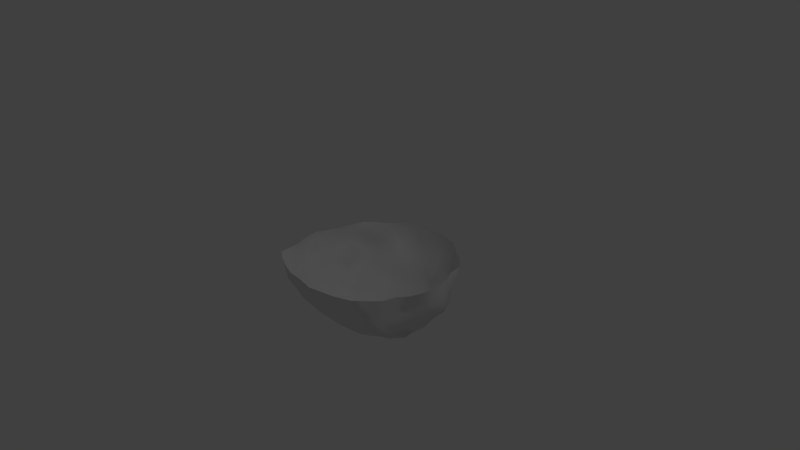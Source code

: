 # Source: nugget.blend  (saved by Blender 2.67.0; exported with 4.5.12 LTS)
import bpy
from mathutils import Matrix  # noqa: F401  (used for matrix-valued properties, if any)

bpy.ops.wm.read_factory_settings(use_empty=True)
scene = bpy.context.scene
scene.name = 'Scene'

# ---- collections
col_collection_1 = bpy.data.collections.new('Collection 1'); scene.collection.children.link(col_collection_1)

# ---- world
world_world = bpy.data.worlds.new('World'); scene.world = world_world
world_world.color = (0.05088, 0.05088, 0.05088)
world_world.use_sun_shadow = False
world_world.sun_shadow_jitter_overblur = 0.0
world_world.cycles.sampling_method = 'MANUAL'
world_world.cycles.sample_map_resolution = 256

# ---- cameras
cam_camera = bpy.data.cameras.new('Camera')
cam_camera.clip_end = 100.0
cam_camera.lens = 35.0
cam_camera.sensor_width = 32.0
cam_camera.sensor_height = 18.0
cam_camera.ortho_scale = 7.314
cam_camera.dof.focus_distance = 0.0
cam_camera.dof.aperture_fstop = 128.0

# ---- lights
light_lamp = bpy.data.lights.new('Lamp', 'POINT')
light_lamp.transmission_factor = 0.0
light_lamp.cutoff_distance = 30.0
light_lamp.energy = 100.0
light_lamp.shadow_buffer_clip_start = 1.001
light_lamp.shadow_soft_size = 0.1
light_lamp.shadow_maximum_resolution = 0.006
light_lamp.use_absolute_resolution = True
light_lamp.cycles.use_multiple_importance_sampling = False

# ---- meshes
me_icosphere = bpy.data.meshes.new('Icosphere')
me_icosphere.from_pydata([(0.3415, 0.7272, -0.4858), (-0.6989, 0.4441, -0.4858), (-0.733, -0.7094, -0.4858), (0.4806, -0.835, -0.4858), (1.029, -0.09191, -0.4858), (-0.01921, -0.04532, -1.0), (1.082, -0.3983, 1.544e-07), (1.041, -0.3132, -0.1457), (1.014, -0.2535, -0.2793), (1.046, -0.1724, -0.3928), (1.091, -0.02465, -0.3928), (1.151, 0.03262, -0.2793), (1.115, 0.1177, -0.1457), (1.1, 0.2176, 1.544e-07), (0.6879, 0.8032, 1.544e-07), (0.582, 0.8145, -0.1457), (0.4977, 0.7772, -0.2793), (0.3985, 0.7791, -0.3928), (0.2969, 0.8222, -0.3928), (0.3058, 0.9142, -0.2793), (0.2054, 0.9891, -0.1457), (0.1022, 1.018, 1.544e-07), (-0.5513, 0.7258, 1.544e-07), (-0.5419, 0.6737, -0.1457), (-0.6463, 0.6139, -0.2793), (-0.6618, 0.5236, -0.3928), (-0.7093, 0.4592, -0.3928), (-0.8305, 0.3834, -0.2793), (-0.9168, 0.296, -0.1457), (-0.8845, 0.2129, 1.544e-07), (-0.9168, -0.5136, 1.544e-07), (-0.894, -0.5778, -0.1457), (-0.7706, -0.6495, -0.2793), (-0.723, -0.6893, -0.3928), (-0.6682, -0.7635, -0.3928), (-0.6224, -0.8458, -0.2793), (-0.6244, -0.9369, -0.1457), (-0.5715, -0.9868, 1.544e-07), (0.08756, -1.118, 1.544e-07), (0.2132, -1.031, -0.1457), (0.3303, -0.9681, -0.2793), (0.3711, -0.9205, -0.3928), (0.5477, -0.8494, -0.3928), (0.6364, -0.8976, -0.2793), (0.773, -0.8892, -0.1457), (0.7666, -0.8652, 1.544e-07), (0.9948, 0.01575, -0.5159), (1.006, 0.1255, -0.5413), (0.9796, 0.295, -0.5586), (0.821, 0.3895, -0.5647), (0.6557, 0.5016, -0.5586), (0.5514, 0.6057, -0.5413), (0.3855, 0.6778, -0.5159), (0.2192, 0.7347, -0.5159), (0.1175, 0.7767, -0.5413), (-0.009635, 0.7271, -0.5586), (-0.1395, 0.6979, -0.5647), (-0.2437, 0.6621, -0.5586), (-0.4139, 0.5673, -0.5413), (-0.626, 0.489, -0.5159), (-0.7002, 0.3467, -0.5159), (-0.7766, 0.1821, -0.5413), (-0.772, 0.02566, -0.5586), (-0.7707, -0.1301, -0.5647), (-0.7984, -0.27, -0.5586), (-0.7961, -0.4564, -0.5413), (-0.7191, -0.5979, -0.5159), (-0.6041, -0.7609, -0.5159), (-0.4045, -0.7421, -0.5413), (-0.3425, -0.7965, -0.5586), (-0.2446, -0.8051, -0.5647), (0.03351, -0.8109, -0.5586), (0.168, -0.8272, -0.5413), (0.2757, -0.8471, -0.5159), (0.5725, -0.7718, -0.5159), (0.6868, -0.7177, -0.5413), (0.8418, -0.6407, -0.5586), (0.8369, -0.5649, -0.5647), (0.8526, -0.4323, -0.5586), (0.9085, -0.2955, -0.5413), (0.9547, -0.1975, -0.5159), (0.9593, -0.09098, -0.5894), (0.8727, -0.06692, -0.6923), (0.8012, -0.06607, -0.7876), (0.6188, -0.07966, -0.8684), (0.4968, -0.05225, -0.9294), (0.3922, -0.04571, -0.97), (0.1832, -0.04273, -0.9929), (-0.01634, 0.0577, -0.9929), (0.05786, 0.1052, -0.97), (0.1945, 0.1837, -0.9294), (0.2596, 0.3254, -0.8684), (0.2964, 0.4607, -0.7876), (0.3203, 0.575, -0.6923), (0.3669, 0.6641, -0.5894), (-0.1331, 0.01331, -0.9929), (-0.1719, 0.08391, -0.97), (-0.2175, 0.179, -0.9294), (-0.3183, 0.2251, -0.8684), (-0.4109, 0.2774, -0.7876), (-0.4969, 0.3327, -0.6923), (-0.6335, 0.3911, -0.5894), (-0.07701, -0.1359, -0.9929), (-0.1693, -0.1915, -0.97), (-0.2594, -0.3258, -0.9294), (-0.4224, -0.4142, -0.8684), (-0.5643, -0.5051, -0.7876), (-0.5557, -0.5985, -0.6923), (-0.609, -0.6366, -0.5894), (0.1042, -0.1237, -0.9929), (0.1891, -0.229, -0.97), (0.1985, -0.3245, -0.9294), (0.3549, -0.4287, -0.8684), (0.3466, -0.5747, -0.7876), (0.3844, -0.6819, -0.6923), (0.4297, -0.7805, -0.5894), (1.097, -0.1096, -0.2823), (1.145, -0.05056, -0.1492), (1.097, -0.1899, -0.1492), (1.142, 0.07175, 1.544e-07), (1.154, -0.1072, 1.544e-07), (1.136, -0.2455, 1.544e-07), (0.4353, 0.8351, -0.2823), (0.4312, 0.9376, -0.1492), (0.5076, 0.8738, -0.1492), (0.2693, 1.005, 1.544e-07), (0.5011, 0.9521, 1.544e-07), (0.6111, 0.8788, 1.544e-07), (-0.7753, 0.5205, -0.2823), (-0.7741, 0.4376, -0.1492), (-0.6717, 0.5504, -0.1492), (-0.844, 0.373, 1.544e-07), (-0.7867, 0.5348, 1.544e-07), (-0.6641, 0.639, 1.544e-07), (-0.7598, -0.7843, -0.2823), (-0.7815, -0.829, -0.1492), (-0.8585, -0.7336, -0.1492), (-0.7585, -0.8953, 1.544e-07), (-0.8929, -0.8028, 1.544e-07), (-0.9012, -0.641, 1.544e-07), (0.5075, -0.9252, -0.2823), (0.5471, -0.9676, -0.1492), (0.3883, -0.9976, -0.1492), (0.6747, -0.9578, 1.544e-07), (0.4359, -1.046, 1.544e-07), (0.2331, -1.086, 1.544e-07), (0.5161, 0.7145, -0.4172), (0.6167, 0.7187, -0.2954), (0.7088, 0.6329, -0.4361), (0.7422, 0.739, -0.153), (0.8295, 0.6197, -0.3066), (0.8517, 0.5198, -0.4465), (0.8864, 0.6772, 1.544e-07), (0.8711, 0.6327, -0.157), (0.9107, 0.4918, -0.3106), (0.9844, 0.3862, -0.4465), (1.003, 0.5287, 1.544e-07), (1.032, 0.4857, -0.157), (0.9969, 0.353, -0.3066), (1.033, 0.2273, -0.4361), (1.027, 0.3643, 1.544e-07), (1.046, 0.2877, -0.153), (1.067, 0.1982, -0.2954), (1.076, 0.0831, -0.4172), (-0.5801, 0.6018, -0.4172), (-0.528, 0.687, -0.2954), (-0.3446, 0.6955, -0.4361), (-0.5038, 0.7836, -0.153), (-0.3637, 0.8018, -0.3066), (-0.2267, 0.7917, -0.4465), (-0.4093, 0.8622, 1.544e-07), (-0.3512, 0.9515, -0.157), (-0.2769, 0.9218, -0.3106), (-0.06482, 0.8229, -0.4465), (-0.2543, 0.9878, 1.544e-07), (-0.1785, 0.9771, -0.157), (-0.03218, 0.9271, -0.3066), (0.06308, 0.8353, -0.4361), (-0.07084, 1.017, 1.544e-07), (0.04367, 1.0, -0.153), (0.09954, 0.9101, -0.2954), (0.1195, 0.8492, -0.4172), (-0.7674, -0.5565, -0.4172), (-0.8603, -0.4994, -0.2954), (-0.8587, -0.3988, -0.4361), (-0.9836, -0.4392, -0.153), (-0.9436, -0.3265, -0.3066), (-0.8343, -0.1983, -0.4465), (-0.9835, -0.3524, 1.544e-07), (-1.04, -0.2619, -0.157), (-0.8917, -0.1194, -0.3106), (-0.8541, -0.03067, -0.4465), (-1.018, -0.1378, 1.544e-07), (-0.9963, -0.03899, -0.157), (-0.8683, 0.04806, -0.3066), (-0.8263, 0.111, -0.4361), (-0.9487, 0.04332, 1.544e-07), (-0.9657, 0.1453, -0.153), (-0.8557, 0.1718, -0.2954), (-0.713, 0.2764, -0.4172), (0.2593, -0.9129, -0.4172), (0.168, -0.964, -0.2954), (0.04666, -0.8868, -0.4361), (0.06908, -1.047, -0.153), (-0.05862, -0.9693, -0.3066), (-0.1095, -0.8631, -0.4465), (-0.02187, -1.097, 1.544e-07), (-0.08797, -1.035, -0.157), (-0.263, -0.9711, -0.3106), (-0.2779, -0.8959, -0.4465), (-0.1673, -1.073, 1.544e-07), (-0.2853, -1.028, -0.157), (-0.3296, -0.9645, -0.3066), (-0.3845, -0.8838, -0.4361), (-0.3578, -1.062, 1.544e-07), (-0.478, -1.013, -0.153), (-0.4574, -0.9305, -0.2954), (-0.4781, -0.8221, -0.4172), (0.99, -0.2688, -0.4172), (0.9657, -0.3681, -0.2954), (0.9588, -0.4095, -0.4361), (0.9845, -0.4579, -0.153), (0.9386, -0.519, -0.3066), (0.9051, -0.5438, -0.4465), (0.9829, -0.5274, 1.544e-07), (0.9485, -0.6167, -0.157), (0.898, -0.6377, -0.3106), (0.8694, -0.6798, -0.4465), (0.9382, -0.6986, 1.544e-07), (0.881, -0.7454, -0.157), (0.843, -0.7805, -0.3066), (0.8332, -0.7635, -0.4361), (0.8455, -0.7976, 1.544e-07), (0.8172, -0.8027, -0.153), (0.7656, -0.8368, -0.2954), (0.6383, -0.8178, -0.4172), (0.193, 0.0134, -0.9795), (0.2887, 0.08812, -0.9484), (0.375, 0.02132, -0.9484), (0.3385, 0.2407, -0.8966), (0.4441, 0.1302, -0.9066), (0.5916, 0.0431, -0.8966), (0.3199, 0.3574, -0.822), (0.4872, 0.2164, -0.8412), (0.6072, 0.1361, -0.8412), (0.7074, 0.02403, -0.822), (0.3565, 0.4635, -0.7289), (0.4731, 0.3508, -0.7537), (0.6398, 0.2211, -0.7629), (0.7545, 0.1427, -0.7537), (0.871, 0.05356, -0.7289), (0.4622, 0.5939, -0.6241), (0.547, 0.5137, -0.6512), (0.6119, 0.3662, -0.6659), (0.7565, 0.2372, -0.6659), (0.9058, 0.1559, -0.6512), (0.9052, 0.04521, -0.6241), (-0.07951, 0.1223, -0.9795), (-0.174, 0.2166, -0.9484), (-0.06729, 0.1882, -0.9484), (-0.2447, 0.2622, -0.8966), (-0.1107, 0.29, -0.9066), (0.02879, 0.3218, -0.8966), (-0.2917, 0.3321, -0.822), (-0.2017, 0.3838, -0.8412), (-0.06004, 0.4079, -0.8412), (0.07296, 0.4426, -0.822), (-0.3691, 0.4235, -0.7289), (-0.3109, 0.4756, -0.7537), (-0.1723, 0.5426, -0.7629), (-0.05448, 0.5797, -0.7537), (0.1305, 0.58, -0.7289), (-0.4254, 0.4592, -0.6241), (-0.3789, 0.5399, -0.6512), (-0.2742, 0.6075, -0.6659), (-0.11, 0.6482, -0.6659), (0.01399, 0.674, -0.6512), (0.2426, 0.6713, -0.6241), (-0.1913, -0.05413, -0.9795), (-0.2584, -0.1499, -0.9484), (-0.2298, -0.005244, -0.9484), (-0.3828, -0.2597, -0.8966), (-0.3836, -0.08271, -0.9066), (-0.3083, 0.05198, -0.8966), (-0.5362, -0.3585, -0.822), (-0.4883, -0.2258, -0.8412), (-0.4896, -0.01587, -0.8412), (-0.5177, 0.1256, -0.822), (-0.6042, -0.4412, -0.7289), (-0.5695, -0.3025, -0.7537), (-0.5968, -0.1646, -0.7629), (-0.6199, 0.03899, -0.7537), (-0.5189, 0.2131, -0.7289), (-0.6351, -0.5005, -0.6241), (-0.6806, -0.3316, -0.6512), (-0.6864, -0.1966, -0.6659), (-0.668, -0.07502, -0.6659), (-0.7298, 0.1109, -0.6512), (-0.6412, 0.2857, -0.6241), (0.001777, -0.2242, -0.9795), (0.02484, -0.283, -0.9484), (-0.2126, -0.318, -0.9484), (0.09613, -0.4233, -0.8966), (-0.06363, -0.385, -0.9066), (-0.2853, -0.4163, -0.8966), (0.1435, -0.5132, -0.822), (0.02732, -0.4888, -0.8412), (-0.1564, -0.4738, -0.8412), (-0.3762, -0.5157, -0.822), (0.2486, -0.6513, -0.7289), (0.03119, -0.6099, -0.7537), (-0.1319, -0.6235, -0.7629), (-0.2872, -0.6166, -0.7537), (-0.4994, -0.629, -0.7289), (0.241, -0.7691, -0.6241), (0.1375, -0.7511, -0.6512), (-0.04501, -0.7283, -0.6659), (-0.2601, -0.7253, -0.6659), (-0.341, -0.6764, -0.6512), (-0.4893, -0.6566, -0.6241), (0.3235, -0.1223, -0.9795), (0.4526, -0.1164, -0.9484), (0.2822, -0.235, -0.9484), (0.5521, -0.1232, -0.8966), (0.4828, -0.2267, -0.9066), (0.4268, -0.3408, -0.8966), (0.7531, -0.1507, -0.822), (0.6712, -0.2622, -0.8412), (0.5521, -0.3539, -0.8412), (0.4336, -0.4784, -0.822), (0.8501, -0.1387, -0.7289), (0.8521, -0.2579, -0.7537), (0.7204, -0.4073, -0.7629), (0.5853, -0.4787, -0.7537), (0.4976, -0.5654, -0.7289), (0.9192, -0.1981, -0.6241), (0.8286, -0.2749, -0.6512), (0.7997, -0.402, -0.6659), (0.8076, -0.4966, -0.6659), (0.6426, -0.5715, -0.6512), (0.5622, -0.6852, -0.6241)], [], [(0, 52, 94), (1, 59, 101), (2, 66, 108), (3, 73, 115), (4, 80, 81), (10, 9, 4), (11, 116, 10), (12, 117, 11), (13, 119, 12), (10, 116, 9), (116, 8, 9), (11, 117, 116), (117, 118, 116), (116, 118, 8), (118, 7, 8), (12, 119, 117), (119, 120, 117), (117, 120, 118), (120, 121, 118), (118, 121, 7), (121, 6, 7), (18, 17, 0), (19, 122, 18), (20, 123, 19), (21, 125, 20), (18, 122, 17), (122, 16, 17), (19, 123, 122), (123, 124, 122), (122, 124, 16), (124, 15, 16), (20, 125, 123), (125, 126, 123), (123, 126, 124), (126, 127, 124), (124, 127, 15), (127, 14, 15), (26, 25, 1), (27, 128, 26), (28, 129, 27), (29, 131, 28), (26, 128, 25), (128, 24, 25), (27, 129, 128), (129, 130, 128), (128, 130, 24), (130, 23, 24), (28, 131, 129), (131, 132, 129), (129, 132, 130), (132, 133, 130), (130, 133, 23), (133, 22, 23), (34, 33, 2), (35, 134, 34), (36, 135, 35), (37, 137, 36), (34, 134, 33), (134, 32, 33), (35, 135, 134), (135, 136, 134), (134, 136, 32), (136, 31, 32), (36, 137, 135), (137, 138, 135), (135, 138, 136), (138, 139, 136), (136, 139, 31), (139, 30, 31), (42, 41, 3), (43, 140, 42), (44, 141, 43), (45, 143, 44), (42, 140, 41), (140, 40, 41), (43, 141, 140), (141, 142, 140), (140, 142, 40), (142, 39, 40), (44, 143, 141), (143, 144, 141), (141, 144, 142), (144, 145, 142), (142, 145, 39), (145, 38, 39), (17, 52, 0), (16, 146, 17), (15, 147, 16), (14, 149, 15), (17, 146, 52), (146, 51, 52), (16, 147, 146), (147, 148, 146), (146, 148, 51), (148, 50, 51), (15, 149, 147), (149, 150, 147), (147, 150, 148), (150, 151, 148), (148, 151, 50), (151, 49, 50), (14, 152, 149), (152, 153, 149), (149, 153, 150), (153, 154, 150), (150, 154, 151), (154, 155, 151), (151, 155, 49), (155, 48, 49), (152, 156, 153), (156, 157, 153), (153, 157, 154), (157, 158, 154), (154, 158, 155), (158, 159, 155), (155, 159, 48), (159, 47, 48), (156, 160, 157), (160, 161, 157), (157, 161, 158), (161, 162, 158), (158, 162, 159), (162, 163, 159), (159, 163, 47), (163, 46, 47), (160, 13, 161), (13, 12, 161), (161, 12, 162), (12, 11, 162), (162, 11, 163), (11, 10, 163), (163, 10, 46), (10, 4, 46), (25, 59, 1), (24, 164, 25), (23, 165, 24), (22, 167, 23), (25, 164, 59), (164, 58, 59), (24, 165, 164), (165, 166, 164), (164, 166, 58), (166, 57, 58), (23, 167, 165), (167, 168, 165), (165, 168, 166), (168, 169, 166), (166, 169, 57), (169, 56, 57), (22, 170, 167), (170, 171, 167), (167, 171, 168), (171, 172, 168), (168, 172, 169), (172, 173, 169), (169, 173, 56), (173, 55, 56), (170, 174, 171), (174, 175, 171), (171, 175, 172), (175, 176, 172), (172, 176, 173), (176, 177, 173), (173, 177, 55), (177, 54, 55), (174, 178, 175), (178, 179, 175), (175, 179, 176), (179, 180, 176), (176, 180, 177), (180, 181, 177), (177, 181, 54), (181, 53, 54), (178, 21, 179), (21, 20, 179), (179, 20, 180), (20, 19, 180), (180, 19, 181), (19, 18, 181), (181, 18, 53), (18, 0, 53), (33, 66, 2), (32, 182, 33), (31, 183, 32), (30, 185, 31), (33, 182, 66), (182, 65, 66), (32, 183, 182), (183, 184, 182), (182, 184, 65), (184, 64, 65), (31, 185, 183), (185, 186, 183), (183, 186, 184), (186, 187, 184), (184, 187, 64), (187, 63, 64), (30, 188, 185), (188, 189, 185), (185, 189, 186), (189, 190, 186), (186, 190, 187), (190, 191, 187), (187, 191, 63), (191, 62, 63), (188, 192, 189), (192, 193, 189), (189, 193, 190), (193, 194, 190), (190, 194, 191), (194, 195, 191), (191, 195, 62), (195, 61, 62), (192, 196, 193), (196, 197, 193), (193, 197, 194), (197, 198, 194), (194, 198, 195), (198, 199, 195), (195, 199, 61), (199, 60, 61), (196, 29, 197), (29, 28, 197), (197, 28, 198), (28, 27, 198), (198, 27, 199), (27, 26, 199), (199, 26, 60), (26, 1, 60), (41, 73, 3), (40, 200, 41), (39, 201, 40), (38, 203, 39), (41, 200, 73), (200, 72, 73), (40, 201, 200), (201, 202, 200), (200, 202, 72), (202, 71, 72), (39, 203, 201), (203, 204, 201), (201, 204, 202), (204, 205, 202), (202, 205, 71), (205, 70, 71), (38, 206, 203), (206, 207, 203), (203, 207, 204), (207, 208, 204), (204, 208, 205), (208, 209, 205), (205, 209, 70), (209, 69, 70), (206, 210, 207), (210, 211, 207), (207, 211, 208), (211, 212, 208), (208, 212, 209), (212, 213, 209), (209, 213, 69), (213, 68, 69), (210, 214, 211), (214, 215, 211), (211, 215, 212), (215, 216, 212), (212, 216, 213), (216, 217, 213), (213, 217, 68), (217, 67, 68), (214, 37, 215), (37, 36, 215), (215, 36, 216), (36, 35, 216), (216, 35, 217), (35, 34, 217), (217, 34, 67), (34, 2, 67), (9, 80, 4), (8, 218, 9), (7, 219, 8), (6, 221, 7), (9, 218, 80), (218, 79, 80), (8, 219, 218), (219, 220, 218), (218, 220, 79), (220, 78, 79), (7, 221, 219), (221, 222, 219), (219, 222, 220), (222, 223, 220), (220, 223, 78), (223, 77, 78), (6, 224, 221), (224, 225, 221), (221, 225, 222), (225, 226, 222), (222, 226, 223), (226, 227, 223), (223, 227, 77), (227, 76, 77), (224, 228, 225), (228, 229, 225), (225, 229, 226), (229, 230, 226), (226, 230, 227), (230, 231, 227), (227, 231, 76), (231, 75, 76), (228, 232, 229), (232, 233, 229), (229, 233, 230), (233, 234, 230), (230, 234, 231), (234, 235, 231), (231, 235, 75), (235, 74, 75), (232, 45, 233), (45, 44, 233), (233, 44, 234), (44, 43, 234), (234, 43, 235), (43, 42, 235), (235, 42, 74), (42, 3, 74), (88, 87, 5), (89, 236, 88), (90, 237, 89), (91, 239, 90), (92, 242, 91), (93, 246, 92), (94, 251, 93), (88, 236, 87), (236, 86, 87), (89, 237, 236), (237, 238, 236), (236, 238, 86), (238, 85, 86), (90, 239, 237), (239, 240, 237), (237, 240, 238), (240, 241, 238), (238, 241, 85), (241, 84, 85), (91, 242, 239), (242, 243, 239), (239, 243, 240), (243, 244, 240), (240, 244, 241), (244, 245, 241), (241, 245, 84), (245, 83, 84), (92, 246, 242), (246, 247, 242), (242, 247, 243), (247, 248, 243), (243, 248, 244), (248, 249, 244), (244, 249, 245), (249, 250, 245), (245, 250, 83), (250, 82, 83), (93, 251, 246), (251, 252, 246), (246, 252, 247), (252, 253, 247), (247, 253, 248), (253, 254, 248), (248, 254, 249), (254, 255, 249), (249, 255, 250), (255, 256, 250), (250, 256, 82), (256, 81, 82), (94, 52, 251), (52, 51, 251), (251, 51, 252), (51, 50, 252), (252, 50, 253), (50, 49, 253), (253, 49, 254), (49, 48, 254), (254, 48, 255), (48, 47, 255), (255, 47, 256), (47, 46, 256), (256, 46, 81), (46, 4, 81), (95, 88, 5), (96, 257, 95), (97, 258, 96), (98, 260, 97), (99, 263, 98), (100, 267, 99), (101, 272, 100), (95, 257, 88), (257, 89, 88), (96, 258, 257), (258, 259, 257), (257, 259, 89), (259, 90, 89), (97, 260, 258), (260, 261, 258), (258, 261, 259), (261, 262, 259), (259, 262, 90), (262, 91, 90), (98, 263, 260), (263, 264, 260), (260, 264, 261), (264, 265, 261), (261, 265, 262), (265, 266, 262), (262, 266, 91), (266, 92, 91), (99, 267, 263), (267, 268, 263), (263, 268, 264), (268, 269, 264), (264, 269, 265), (269, 270, 265), (265, 270, 266), (270, 271, 266), (266, 271, 92), (271, 93, 92), (100, 272, 267), (272, 273, 267), (267, 273, 268), (273, 274, 268), (268, 274, 269), (274, 275, 269), (269, 275, 270), (275, 276, 270), (270, 276, 271), (276, 277, 271), (271, 277, 93), (277, 94, 93), (101, 59, 272), (59, 58, 272), (272, 58, 273), (58, 57, 273), (273, 57, 274), (57, 56, 274), (274, 56, 275), (56, 55, 275), (275, 55, 276), (55, 54, 276), (276, 54, 277), (54, 53, 277), (277, 53, 94), (53, 0, 94), (102, 95, 5), (103, 278, 102), (104, 279, 103), (105, 281, 104), (106, 284, 105), (107, 288, 106), (108, 293, 107), (102, 278, 95), (278, 96, 95), (103, 279, 278), (279, 280, 278), (278, 280, 96), (280, 97, 96), (104, 281, 279), (281, 282, 279), (279, 282, 280), (282, 283, 280), (280, 283, 97), (283, 98, 97), (105, 284, 281), (284, 285, 281), (281, 285, 282), (285, 286, 282), (282, 286, 283), (286, 287, 283), (283, 287, 98), (287, 99, 98), (106, 288, 284), (288, 289, 284), (284, 289, 285), (289, 290, 285), (285, 290, 286), (290, 291, 286), (286, 291, 287), (291, 292, 287), (287, 292, 99), (292, 100, 99), (107, 293, 288), (293, 294, 288), (288, 294, 289), (294, 295, 289), (289, 295, 290), (295, 296, 290), (290, 296, 291), (296, 297, 291), (291, 297, 292), (297, 298, 292), (292, 298, 100), (298, 101, 100), (108, 66, 293), (66, 65, 293), (293, 65, 294), (65, 64, 294), (294, 64, 295), (64, 63, 295), (295, 63, 296), (63, 62, 296), (296, 62, 297), (62, 61, 297), (297, 61, 298), (61, 60, 298), (298, 60, 101), (60, 1, 101), (109, 102, 5), (110, 299, 109), (111, 300, 110), (112, 302, 111), (113, 305, 112), (114, 309, 113), (115, 314, 114), (109, 299, 102), (299, 103, 102), (110, 300, 299), (300, 301, 299), (299, 301, 103), (301, 104, 103), (111, 302, 300), (302, 303, 300), (300, 303, 301), (303, 304, 301), (301, 304, 104), (304, 105, 104), (112, 305, 302), (305, 306, 302), (302, 306, 303), (306, 307, 303), (303, 307, 304), (307, 308, 304), (304, 308, 105), (308, 106, 105), (113, 309, 305), (309, 310, 305), (305, 310, 306), (310, 311, 306), (306, 311, 307), (311, 312, 307), (307, 312, 308), (312, 313, 308), (308, 313, 106), (313, 107, 106), (114, 314, 309), (314, 315, 309), (309, 315, 310), (315, 316, 310), (310, 316, 311), (316, 317, 311), (311, 317, 312), (317, 318, 312), (312, 318, 313), (318, 319, 313), (313, 319, 107), (319, 108, 107), (115, 73, 314), (73, 72, 314), (314, 72, 315), (72, 71, 315), (315, 71, 316), (71, 70, 316), (316, 70, 317), (70, 69, 317), (317, 69, 318), (69, 68, 318), (318, 68, 319), (68, 67, 319), (319, 67, 108), (67, 2, 108), (87, 109, 5), (86, 320, 87), (85, 321, 86), (84, 323, 85), (83, 326, 84), (82, 330, 83), (81, 335, 82), (87, 320, 109), (320, 110, 109), (86, 321, 320), (321, 322, 320), (320, 322, 110), (322, 111, 110), (85, 323, 321), (323, 324, 321), (321, 324, 322), (324, 325, 322), (322, 325, 111), (325, 112, 111), (84, 326, 323), (326, 327, 323), (323, 327, 324), (327, 328, 324), (324, 328, 325), (328, 329, 325), (325, 329, 112), (329, 113, 112), (83, 330, 326), (330, 331, 326), (326, 331, 327), (331, 332, 327), (327, 332, 328), (332, 333, 328), (328, 333, 329), (333, 334, 329), (329, 334, 113), (334, 114, 113), (82, 335, 330), (335, 336, 330), (330, 336, 331), (336, 337, 331), (331, 337, 332), (337, 338, 332), (332, 338, 333), (338, 339, 333), (333, 339, 334), (339, 340, 334), (334, 340, 114), (340, 115, 114), (81, 80, 335), (80, 79, 335), (335, 79, 336), (79, 78, 336), (336, 78, 337), (78, 77, 337), (337, 77, 338), (77, 76, 338), (338, 76, 339), (76, 75, 339), (339, 75, 340), (75, 74, 340), (340, 74, 115), (74, 3, 115)])
me_icosphere.polygons.foreach_set('use_smooth', [True] * 640)
_uv = me_icosphere.uv_layers.new(name='UVMap')
_uv.uv.foreach_set('vector', [0.6162, 0.8577, 0.6572, 0.8308, 0.6052, 0.8238, 0.1957, 0.7211, 0.234, 0.7517, 0.2245, 0.7001, 0.1957, 0.2789, 0.1784, 0.3248, 0.2245, 0.2999, 0.6162, 0.1423, 0.5673, 0.14, 0.6052, 0.1762, 0.8761, 0.5, 0.8631, 0.4527, 0.8405, 0.5, 0.9016, 0.5302, 0.9016, 0.4698, 0.8761, 0.5, 0.9279, 0.566, 0.9323, 0.5, 0.9016, 0.5302, 0.9468, 0.6061, 0.9566, 0.5361, 0.9279, 0.566, 0.9642, 0.6508, 0.9818, 0.5783, 0.9468, 0.6061, 0.9016, 0.5302, 0.9323, 0.5, 0.9016, 0.4698, 0.9323, 0.5, 0.9279, 0.434, 0.9016, 0.4698, 0.9279, 0.566, 0.9566, 0.5361, 0.9323, 0.5, 0.9566, 0.5361, 0.9566, 0.4639, 0.9323, 0.5, 0.9323, 0.5, 0.9566, 0.4639, 0.9279, 0.434, 0.9566, 0.4639, 0.9468, 0.3939, 0.9279, 0.434, 0.9468, 0.6061, 0.9818, 0.5783, 0.9566, 0.5361, 0.9818, 0.5783, 0.9881, 0.5, 0.9566, 0.5361, 0.9566, 0.5361, 0.9881, 0.5, 0.9566, 0.4639, 0.9881, 0.5, 0.9818, 0.4217, 0.9566, 0.4639, 0.9566, 0.4639, 0.9818, 0.4217, 0.9468, 0.3939, 0.9818, 0.4217, 0.9642, 0.3492, 0.9468, 0.3939, 0.5954, 0.8913, 0.6529, 0.8726, 0.6162, 0.8577, 0.5694, 0.9274, 0.6336, 0.9111, 0.5954, 0.8913, 0.5372, 0.9577, 0.6067, 0.9455, 0.5694, 0.9274, 0.5, 0.9881, 0.5744, 0.9824, 0.5372, 0.9577, 0.5954, 0.8913, 0.6336, 0.9111, 0.6529, 0.8726, 0.6336, 0.9111, 0.695, 0.8866, 0.6529, 0.8726, 0.5694, 0.9274, 0.6067, 0.9455, 0.6336, 0.9111, 0.6067, 0.9455, 0.6755, 0.9231, 0.6336, 0.9111, 0.6336, 0.9111, 0.6755, 0.9231, 0.695, 0.8866, 0.6755, 0.9231, 0.739, 0.8921, 0.695, 0.8866, 0.5372, 0.9577, 0.5744, 0.9824, 0.6067, 0.9455, 0.5744, 0.9824, 0.6508, 0.9642, 0.6067, 0.9455, 0.6067, 0.9455, 0.6508, 0.9642, 0.6755, 0.9231, 0.6508, 0.9642, 0.7233, 0.934, 0.6755, 0.9231, 0.6755, 0.9231, 0.7233, 0.934, 0.739, 0.8921, 0.7233, 0.934, 0.7869, 0.8949, 0.739, 0.8921, 0.1573, 0.7116, 0.1928, 0.7605, 0.1957, 0.7211, 0.115, 0.6981, 0.1503, 0.7541, 0.1573, 0.7116, 0.07618, 0.6768, 0.1093, 0.7392, 0.115, 0.6981, 0.03579, 0.6508, 0.06422, 0.7199, 0.07618, 0.6768, 0.1573, 0.7116, 0.1503, 0.7541, 0.1928, 0.7605, 0.1503, 0.7541, 0.1926, 0.805, 0.1928, 0.7605, 0.115, 0.6981, 0.1093, 0.7392, 0.1503, 0.7541, 0.1093, 0.7392, 0.1518, 0.7976, 0.1503, 0.7541, 0.1503, 0.7541, 0.1518, 0.7976, 0.1926, 0.805, 0.1518, 0.7976, 0.2009, 0.8484, 0.1926, 0.805, 0.07618, 0.6768, 0.06422, 0.7199, 0.1093, 0.7392, 0.06422, 0.7199, 0.1051, 0.7869, 0.1093, 0.7392, 0.1093, 0.7392, 0.1051, 0.7869, 0.1518, 0.7976, 0.1051, 0.7869, 0.1562, 0.8465, 0.1518, 0.7976, 0.1518, 0.7976, 0.1562, 0.8465, 0.2009, 0.8484, 0.1562, 0.8465, 0.2131, 0.8949, 0.2009, 0.8484, 0.1928, 0.2395, 0.1573, 0.2884, 0.1957, 0.2789, 0.1926, 0.195, 0.1503, 0.2459, 0.1928, 0.2395, 0.2009, 0.1516, 0.1518, 0.2024, 0.1926, 0.195, 0.2131, 0.1051, 0.1562, 0.1535, 0.2009, 0.1516, 0.1928, 0.2395, 0.1503, 0.2459, 0.1573, 0.2884, 0.1503, 0.2459, 0.115, 0.3019, 0.1573, 0.2884, 0.1926, 0.195, 0.1518, 0.2024, 0.1503, 0.2459, 0.1518, 0.2024, 0.1093, 0.2608, 0.1503, 0.2459, 0.1503, 0.2459, 0.1093, 0.2608, 0.115, 0.3019, 0.1093, 0.2608, 0.07618, 0.3232, 0.115, 0.3019, 0.2009, 0.1516, 0.1562, 0.1535, 0.1518, 0.2024, 0.1562, 0.1535, 0.1051, 0.2131, 0.1518, 0.2024, 0.1518, 0.2024, 0.1051, 0.2131, 0.1093, 0.2608, 0.1051, 0.2131, 0.06422, 0.2801, 0.1093, 0.2608, 0.1093, 0.2608, 0.06422, 0.2801, 0.07618, 0.3232, 0.06422, 0.2801, 0.03579, 0.3492, 0.07618, 0.3232, 0.6529, 0.1274, 0.5954, 0.1087, 0.6162, 0.1423, 0.695, 0.1134, 0.6336, 0.08887, 0.6529, 0.1274, 0.739, 0.1079, 0.6755, 0.07688, 0.695, 0.1134, 0.7869, 0.1051, 0.7233, 0.06598, 0.739, 0.1079, 0.6529, 0.1274, 0.6336, 0.08887, 0.5954, 0.1087, 0.6336, 0.08887, 0.5694, 0.07261, 0.5954, 0.1087, 0.695, 0.1134, 0.6755, 0.07688, 0.6336, 0.08887, 0.6755, 0.07688, 0.6067, 0.05455, 0.6336, 0.08887, 0.6336, 0.08887, 0.6067, 0.05455, 0.5694, 0.07261, 0.6067, 0.05455, 0.5372, 0.04229, 0.5694, 0.07261, 0.739, 0.1079, 0.7233, 0.06598, 0.6755, 0.07688, 0.7233, 0.06598, 0.6508, 0.03579, 0.6755, 0.07688, 0.6755, 0.07688, 0.6508, 0.03579, 0.6067, 0.05455, 0.6508, 0.03579, 0.5744, 0.01761, 0.6067, 0.05455, 0.6067, 0.05455, 0.5744, 0.01761, 0.5372, 0.04229, 0.5744, 0.01761, 0.5, 0.0119, 0.5372, 0.04229, 0.6529, 0.8726, 0.6572, 0.8308, 0.6162, 0.8577, 0.695, 0.8866, 0.6994, 0.8426, 0.6529, 0.8726, 0.739, 0.8921, 0.7465, 0.8512, 0.695, 0.8866, 0.7869, 0.8949, 0.7942, 0.8512, 0.739, 0.8921, 0.6529, 0.8726, 0.6994, 0.8426, 0.6572, 0.8308, 0.6994, 0.8426, 0.7001, 0.7963, 0.6572, 0.8308, 0.695, 0.8866, 0.7465, 0.8512, 0.6994, 0.8426, 0.7465, 0.8512, 0.7469, 0.803, 0.6994, 0.8426, 0.6994, 0.8426, 0.7469, 0.803, 0.7001, 0.7963, 0.7469, 0.803, 0.743, 0.7542, 0.7001, 0.7963, 0.739, 0.8921, 0.7942, 0.8512, 0.7465, 0.8512, 0.7942, 0.8512, 0.7976, 0.8053, 0.7465, 0.8512, 0.7465, 0.8512, 0.7976, 0.8053, 0.7469, 0.803, 0.7976, 0.8053, 0.7922, 0.7544, 0.7469, 0.803, 0.7469, 0.803, 0.7922, 0.7544, 0.743, 0.7542, 0.7922, 0.7544, 0.7827, 0.7054, 0.743, 0.7542, 0.7869, 0.8949, 0.8438, 0.8465, 0.7942, 0.8512, 0.8438, 0.8465, 0.8459, 0.7983, 0.7942, 0.8512, 0.7942, 0.8512, 0.8459, 0.7983, 0.7976, 0.8053, 0.8459, 0.7983, 0.8441, 0.75, 0.7976, 0.8053, 0.7976, 0.8053, 0.8441, 0.75, 0.7922, 0.7544, 0.8441, 0.75, 0.8323, 0.6993, 0.7922, 0.7544, 0.7922, 0.7544, 0.8323, 0.6993, 0.7827, 0.7054, 0.8323, 0.6993, 0.8168, 0.6525, 0.7827, 0.7054, 0.8438, 0.8465, 0.8949, 0.7869, 0.8459, 0.7983, 0.8949, 0.7869, 0.8906, 0.7368, 0.8459, 0.7983, 0.8459, 0.7983, 0.8906, 0.7368, 0.8441, 0.75, 0.8906, 0.7368, 0.8823, 0.6887, 0.8441, 0.75, 0.8441, 0.75, 0.8823, 0.6887, 0.8323, 0.6993, 0.8823, 0.6887, 0.8645, 0.6412, 0.8323, 0.6993, 0.8323, 0.6993, 0.8645, 0.6412, 0.8168, 0.6525, 0.8645, 0.6412, 0.8437, 0.5988, 0.8168, 0.6525, 0.8949, 0.7869, 0.9358, 0.7199, 0.8906, 0.7368, 0.9358, 0.7199, 0.9249, 0.6712, 0.8906, 0.7368, 0.8906, 0.7368, 0.9249, 0.6712, 0.8823, 0.6887, 0.9249, 0.6712, 0.9102, 0.6259, 0.8823, 0.6887, 0.8823, 0.6887, 0.9102, 0.6259, 0.8645, 0.6412, 0.9102, 0.6259, 0.8874, 0.5838, 0.8645, 0.6412, 0.8645, 0.6412, 0.8874, 0.5838, 0.8437, 0.5988, 0.8874, 0.5838, 0.8631, 0.5473, 0.8437, 0.5988, 0.9358, 0.7199, 0.9642, 0.6508, 0.9249, 0.6712, 0.9642, 0.6508, 0.9468, 0.6061, 0.9249, 0.6712, 0.9249, 0.6712, 0.9468, 0.6061, 0.9102, 0.6259, 0.9468, 0.6061, 0.9279, 0.566, 0.9102, 0.6259, 0.9102, 0.6259, 0.9279, 0.566, 0.8874, 0.5838, 0.9279, 0.566, 0.9016, 0.5302, 0.8874, 0.5838, 0.8874, 0.5838, 0.9016, 0.5302, 0.8631, 0.5473, 0.9016, 0.5302, 0.8761, 0.5, 0.8631, 0.5473, 0.1928, 0.7605, 0.234, 0.7517, 0.1957, 0.7211, 0.1926, 0.805, 0.2358, 0.7955, 0.1928, 0.7605, 0.2009, 0.8484, 0.2422, 0.843, 0.1926, 0.805, 0.2131, 0.8949, 0.2569, 0.8883, 0.2009, 0.8484, 0.1928, 0.7605, 0.2358, 0.7955, 0.234, 0.7517, 0.2358, 0.7955, 0.28, 0.7819, 0.234, 0.7517, 0.1926, 0.805, 0.2422, 0.843, 0.2358, 0.7955, 0.2422, 0.843, 0.2881, 0.8285, 0.2358, 0.7955, 0.2358, 0.7955, 0.2881, 0.8285, 0.28, 0.7819, 0.2881, 0.8285, 0.3333, 0.8096, 0.28, 0.7819, 0.2009, 0.8484, 0.2569, 0.8883, 0.2422, 0.843, 0.2569, 0.8883, 0.3016, 0.8774, 0.2422, 0.843, 0.2422, 0.843, 0.3016, 0.8774, 0.2881, 0.8285, 0.3016, 0.8774, 0.3483, 0.8566, 0.2881, 0.8285, 0.2881, 0.8285, 0.3483, 0.8566, 0.3333, 0.8096, 0.3483, 0.8566, 0.392, 0.8324, 0.3333, 0.8096, 0.2131, 0.8949, 0.2767, 0.934, 0.2569, 0.8883, 0.2767, 0.934, 0.3232, 0.9212, 0.2569, 0.8883, 0.2569, 0.8883, 0.3232, 0.9212, 0.3016, 0.8774, 0.3232, 0.9212, 0.3685, 0.9046, 0.3016, 0.8774, 0.3016, 0.8774, 0.3685, 0.9046, 0.3483, 0.8566, 0.3685, 0.9046, 0.4131, 0.8776, 0.3483, 0.8566, 0.3483, 0.8566, 0.4131, 0.8776, 0.392, 0.8324, 0.4131, 0.8776, 0.4528, 0.8485, 0.392, 0.8324, 0.2767, 0.934, 0.3492, 0.9642, 0.3232, 0.9212, 0.3492, 0.9642, 0.3955, 0.9446, 0.3232, 0.9212, 0.3232, 0.9212, 0.3955, 0.9446, 0.3685, 0.9046, 0.3955, 0.9446, 0.4387, 0.9219, 0.3685, 0.9046, 0.3685, 0.9046, 0.4387, 0.9219, 0.4131, 0.8776, 0.4387, 0.9219, 0.4783, 0.8903, 0.4131, 0.8776, 0.4131, 0.8776, 0.4783, 0.8903, 0.4528, 0.8485, 0.4783, 0.8903, 0.5123, 0.8574, 0.4528, 0.8485, 0.3492, 0.9642, 0.4256, 0.9824, 0.3955, 0.9446, 0.4256, 0.9824, 0.4685, 0.957, 0.3955, 0.9446, 0.3955, 0.9446, 0.4685, 0.957, 0.4387, 0.9219, 0.4685, 0.957, 0.507, 0.929, 0.4387, 0.9219, 0.4387, 0.9219, 0.507, 0.929, 0.4783, 0.8903, 0.507, 0.929, 0.5401, 0.8944, 0.4783, 0.8903, 0.4783, 0.8903, 0.5401, 0.8944, 0.5123, 0.8574, 0.5401, 0.8944, 0.5673, 0.86, 0.5123, 0.8574, 0.4256, 0.9824, 0.5, 0.9881, 0.4685, 0.957, 0.5, 0.9881, 0.5372, 0.9577, 0.4685, 0.957, 0.4685, 0.957, 0.5372, 0.9577, 0.507, 0.929, 0.5372, 0.9577, 0.5694, 0.9274, 0.507, 0.929, 0.507, 0.929, 0.5694, 0.9274, 0.5401, 0.8944, 0.5694, 0.9274, 0.5954, 0.8913, 0.5401, 0.8944, 0.5401, 0.8944, 0.5954, 0.8913, 0.5673, 0.86, 0.5954, 0.8913, 0.6162, 0.8577, 0.5673, 0.86, 0.1573, 0.2884, 0.1784, 0.3248, 0.1957, 0.2789, 0.115, 0.3019, 0.1373, 0.34, 0.1573, 0.2884, 0.07618, 0.3232, 0.09416, 0.3608, 0.115, 0.3019, 0.03579, 0.3492, 0.05557, 0.3888, 0.07618, 0.3232, 0.1573, 0.2884, 0.1373, 0.34, 0.1784, 0.3248, 0.1373, 0.34, 0.1639, 0.3779, 0.1784, 0.3248, 0.115, 0.3019, 0.09416, 0.3608, 0.1373, 0.34, 0.09416, 0.3608, 0.1222, 0.4, 0.1373, 0.34, 0.1373, 0.34, 0.1222, 0.4, 0.1639, 0.3779, 0.1222, 0.4, 0.154, 0.4372, 0.1639, 0.3779, 0.07618, 0.3232, 0.05557, 0.3888, 0.09416, 0.3608, 0.05557, 0.3888, 0.07978, 0.4279, 0.09416, 0.3608, 0.09416, 0.3608, 0.07978, 0.4279, 0.1222, 0.4, 0.07978, 0.4279, 0.114, 0.466, 0.1222, 0.4, 0.1222, 0.4, 0.114, 0.466, 0.154, 0.4372, 0.114, 0.466, 0.1505, 0.5, 0.154, 0.4372, 0.03579, 0.3492, 0.01821, 0.4217, 0.05557, 0.3888, 0.01821, 0.4217, 0.04483, 0.462, 0.05557, 0.3888, 0.05557, 0.3888, 0.04483, 0.462, 0.07978, 0.4279, 0.04483, 0.462, 0.07462, 0.5, 0.07978, 0.4279, 0.07978, 0.4279, 0.07462, 0.5, 0.114, 0.466, 0.07462, 0.5, 0.114, 0.534, 0.114, 0.466, 0.114, 0.466, 0.114, 0.534, 0.1505, 0.5, 0.114, 0.534, 0.154, 0.5628, 0.1505, 0.5, 0.01821, 0.4217, 0.0119, 0.5, 0.04483, 0.462, 0.0119, 0.5, 0.04483, 0.538, 0.04483, 0.462, 0.04483, 0.462, 0.04483, 0.538, 0.07462, 0.5, 0.04483, 0.538, 0.07978, 0.5721, 0.07462, 0.5, 0.07462, 0.5, 0.07978, 0.5721, 0.114, 0.534, 0.07978, 0.5721, 0.1222, 0.6, 0.114, 0.534, 0.114, 0.534, 0.1222, 0.6, 0.154, 0.5628, 0.1222, 0.6, 0.1639, 0.6221, 0.154, 0.5628, 0.0119, 0.5, 0.01821, 0.5783, 0.04483, 0.538, 0.01821, 0.5783, 0.05557, 0.6112, 0.04483, 0.538, 0.04483, 0.538, 0.05557, 0.6112, 0.07978, 0.5721, 0.05557, 0.6112, 0.09416, 0.6392, 0.07978, 0.5721, 0.07978, 0.5721, 0.09416, 0.6392, 0.1222, 0.6, 0.09416, 0.6392, 0.1373, 0.66, 0.1222, 0.6, 0.1222, 0.6, 0.1373, 0.66, 0.1639, 0.6221, 0.1373, 0.66, 0.1784, 0.6752, 0.1639, 0.6221, 0.01821, 0.5783, 0.03579, 0.6508, 0.05557, 0.6112, 0.03579, 0.6508, 0.07618, 0.6768, 0.05557, 0.6112, 0.05557, 0.6112, 0.07618, 0.6768, 0.09416, 0.6392, 0.07618, 0.6768, 0.115, 0.6981, 0.09416, 0.6392, 0.09416, 0.6392, 0.115, 0.6981, 0.1373, 0.66, 0.115, 0.6981, 0.1573, 0.7116, 0.1373, 0.66, 0.1373, 0.66, 0.1573, 0.7116, 0.1784, 0.6752, 0.1573, 0.7116, 0.1957, 0.7211, 0.1784, 0.6752, 0.5954, 0.1087, 0.5673, 0.14, 0.6162, 0.1423, 0.5694, 0.07261, 0.5401, 0.1056, 0.5954, 0.1087, 0.5372, 0.04229, 0.507, 0.07101, 0.5694, 0.07261, 0.5, 0.0119, 0.4685, 0.04295, 0.5372, 0.04229, 0.5954, 0.1087, 0.5401, 0.1056, 0.5673, 0.14, 0.5401, 0.1056, 0.5123, 0.1426, 0.5673, 0.14, 0.5694, 0.07261, 0.507, 0.07101, 0.5401, 0.1056, 0.507, 0.07101, 0.4783, 0.1097, 0.5401, 0.1056, 0.5401, 0.1056, 0.4783, 0.1097, 0.5123, 0.1426, 0.4783, 0.1097, 0.4528, 0.1515, 0.5123, 0.1426, 0.5372, 0.04229, 0.4685, 0.04295, 0.507, 0.07101, 0.4685, 0.04295, 0.4387, 0.07807, 0.507, 0.07101, 0.507, 0.07101, 0.4387, 0.07807, 0.4783, 0.1097, 0.4387, 0.07807, 0.4131, 0.1224, 0.4783, 0.1097, 0.4783, 0.1097, 0.4131, 0.1224, 0.4528, 0.1515, 0.4131, 0.1224, 0.392, 0.1676, 0.4528, 0.1515, 0.5, 0.0119, 0.4256, 0.01761, 0.4685, 0.04295, 0.4256, 0.01761, 0.3955, 0.05537, 0.4685, 0.04295, 0.4685, 0.04295, 0.3955, 0.05537, 0.4387, 0.07807, 0.3955, 0.05537, 0.3685, 0.09544, 0.4387, 0.07807, 0.4387, 0.07807, 0.3685, 0.09544, 0.4131, 0.1224, 0.3685, 0.09544, 0.3483, 0.1434, 0.4131, 0.1224, 0.4131, 0.1224, 0.3483, 0.1434, 0.392, 0.1676, 0.3483, 0.1434, 0.3333, 0.1904, 0.392, 0.1676, 0.4256, 0.01761, 0.3492, 0.03579, 0.3955, 0.05537, 0.3492, 0.03579, 0.3232, 0.07884, 0.3955, 0.05537, 0.3955, 0.05537, 0.3232, 0.07884, 0.3685, 0.09544, 0.3232, 0.07884, 0.3016, 0.1226, 0.3685, 0.09544, 0.3685, 0.09544, 0.3016, 0.1226, 0.3483, 0.1434, 0.3016, 0.1226, 0.2881, 0.1715, 0.3483, 0.1434, 0.3483, 0.1434, 0.2881, 0.1715, 0.3333, 0.1904, 0.2881, 0.1715, 0.28, 0.2181, 0.3333, 0.1904, 0.3492, 0.03579, 0.2767, 0.06598, 0.3232, 0.07884, 0.2767, 0.06598, 0.2569, 0.1117, 0.3232, 0.07884, 0.3232, 0.07884, 0.2569, 0.1117, 0.3016, 0.1226, 0.2569, 0.1117, 0.2422, 0.157, 0.3016, 0.1226, 0.3016, 0.1226, 0.2422, 0.157, 0.2881, 0.1715, 0.2422, 0.157, 0.2358, 0.2045, 0.2881, 0.1715, 0.2881, 0.1715, 0.2358, 0.2045, 0.28, 0.2181, 0.2358, 0.2045, 0.234, 0.2483, 0.28, 0.2181, 0.2767, 0.06598, 0.2131, 0.1051, 0.2569, 0.1117, 0.2131, 0.1051, 0.2009, 0.1516, 0.2569, 0.1117, 0.2569, 0.1117, 0.2009, 0.1516, 0.2422, 0.157, 0.2009, 0.1516, 0.1926, 0.195, 0.2422, 0.157, 0.2422, 0.157, 0.1926, 0.195, 0.2358, 0.2045, 0.1926, 0.195, 0.1928, 0.2395, 0.2358, 0.2045, 0.2358, 0.2045, 0.1928, 0.2395, 0.234, 0.2483, 0.1928, 0.2395, 0.1957, 0.2789, 0.234, 0.2483, 0.9016, 0.4698, 0.8631, 0.4527, 0.8761, 0.5, 0.9279, 0.434, 0.8874, 0.4162, 0.9016, 0.4698, 0.9468, 0.3939, 0.9102, 0.3741, 0.9279, 0.434, 0.9642, 0.3492, 0.9249, 0.3288, 0.9468, 0.3939, 0.9016, 0.4698, 0.8874, 0.4162, 0.8631, 0.4527, 0.8874, 0.4162, 0.8437, 0.4012, 0.8631, 0.4527, 0.9279, 0.434, 0.9102, 0.3741, 0.8874, 0.4162, 0.9102, 0.3741, 0.8645, 0.3588, 0.8874, 0.4162, 0.8874, 0.4162, 0.8645, 0.3588, 0.8437, 0.4012, 0.8645, 0.3588, 0.8168, 0.3475, 0.8437, 0.4012, 0.9468, 0.3939, 0.9249, 0.3288, 0.9102, 0.3741, 0.9249, 0.3288, 0.8823, 0.3113, 0.9102, 0.3741, 0.9102, 0.3741, 0.8823, 0.3113, 0.8645, 0.3588, 0.8823, 0.3113, 0.8323, 0.3007, 0.8645, 0.3588, 0.8645, 0.3588, 0.8323, 0.3007, 0.8168, 0.3475, 0.8323, 0.3007, 0.7827, 0.2946, 0.8168, 0.3475, 0.9642, 0.3492, 0.9358, 0.2801, 0.9249, 0.3288, 0.9358, 0.2801, 0.8906, 0.2632, 0.9249, 0.3288, 0.9249, 0.3288, 0.8906, 0.2632, 0.8823, 0.3113, 0.8906, 0.2632, 0.8441, 0.25, 0.8823, 0.3113, 0.8823, 0.3113, 0.8441, 0.25, 0.8323, 0.3007, 0.8441, 0.25, 0.7922, 0.2456, 0.8323, 0.3007, 0.8323, 0.3007, 0.7922, 0.2456, 0.7827, 0.2946, 0.7922, 0.2456, 0.743, 0.2458, 0.7827, 0.2946, 0.9358, 0.2801, 0.8949, 0.2131, 0.8906, 0.2632, 0.8949, 0.2131, 0.8459, 0.2017, 0.8906, 0.2632, 0.8906, 0.2632, 0.8459, 0.2017, 0.8441, 0.25, 0.8459, 0.2017, 0.7976, 0.1947, 0.8441, 0.25, 0.8441, 0.25, 0.7976, 0.1947, 0.7922, 0.2456, 0.7976, 0.1947, 0.7469, 0.197, 0.7922, 0.2456, 0.7922, 0.2456, 0.7469, 0.197, 0.743, 0.2458, 0.7469, 0.197, 0.7001, 0.2037, 0.743, 0.2458, 0.8949, 0.2131, 0.8438, 0.1535, 0.8459, 0.2017, 0.8438, 0.1535, 0.7942, 0.1488, 0.8459, 0.2017, 0.8459, 0.2017, 0.7942, 0.1488, 0.7976, 0.1947, 0.7942, 0.1488, 0.7465, 0.1488, 0.7976, 0.1947, 0.7976, 0.1947, 0.7465, 0.1488, 0.7469, 0.197, 0.7465, 0.1488, 0.6994, 0.1574, 0.7469, 0.197, 0.7469, 0.197, 0.6994, 0.1574, 0.7001, 0.2037, 0.6994, 0.1574, 0.6572, 0.1692, 0.7001, 0.2037, 0.8438, 0.1535, 0.7869, 0.1051, 0.7942, 0.1488, 0.7869, 0.1051, 0.739, 0.1079, 0.7942, 0.1488, 0.7942, 0.1488, 0.739, 0.1079, 0.7465, 0.1488, 0.739, 0.1079, 0.695, 0.1134, 0.7465, 0.1488, 0.7465, 0.1488, 0.695, 0.1134, 0.6994, 0.1574, 0.695, 0.1134, 0.6529, 0.1274, 0.6994, 0.1574, 0.6994, 0.1574, 0.6529, 0.1274, 0.6572, 0.1692, 0.6529, 0.1274, 0.6162, 0.1423, 0.6572, 0.1692, 0.5136, 0.5419, 0.5441, 0.5, 0.5, 0.5, 0.5288, 0.5885, 0.5615, 0.5447, 0.5136, 0.5419, 0.5449, 0.6383, 0.58, 0.5941, 0.5288, 0.5885, 0.5614, 0.6891, 0.5988, 0.6462, 0.5449, 0.6383, 0.5775, 0.7384, 0.6167, 0.6985, 0.5614, 0.6891, 0.5922, 0.7839, 0.6328, 0.7481, 0.5775, 0.7384, 0.6052, 0.8238, 0.6463, 0.7926, 0.5922, 0.7839, 0.5136, 0.5419, 0.5615, 0.5447, 0.5441, 0.5, 0.5615, 0.5447, 0.593, 0.5, 0.5441, 0.5, 0.5288, 0.5885, 0.58, 0.5941, 0.5615, 0.5447, 0.58, 0.5941, 0.6142, 0.547, 0.5615, 0.5447, 0.5615, 0.5447, 0.6142, 0.547, 0.593, 0.5, 0.6142, 0.547, 0.6454, 0.5, 0.593, 0.5, 0.5449, 0.6383, 0.5988, 0.6462, 0.58, 0.5941, 0.5988, 0.6462, 0.6357, 0.5986, 0.58, 0.5941, 0.58, 0.5941, 0.6357, 0.5986, 0.6142, 0.547, 0.6357, 0.5986, 0.6696, 0.5487, 0.6142, 0.547, 0.6142, 0.547, 0.6696, 0.5487, 0.6454, 0.5, 0.6696, 0.5487, 0.6989, 0.5, 0.6454, 0.5, 0.5614, 0.6891, 0.6167, 0.6985, 0.5988, 0.6462, 0.6167, 0.6985, 0.6561, 0.6522, 0.5988, 0.6462, 0.5988, 0.6462, 0.6561, 0.6522, 0.6357, 0.5986, 0.6561, 0.6522, 0.6929, 0.6014, 0.6357, 0.5986, 0.6357, 0.5986, 0.6929, 0.6014, 0.6696, 0.5487, 0.6929, 0.6014, 0.7248, 0.5496, 0.6696, 0.5487, 0.6696, 0.5487, 0.7248, 0.5496, 0.6989, 0.5, 0.7248, 0.5496, 0.7507, 0.5, 0.6989, 0.5, 0.5775, 0.7384, 0.6328, 0.7481, 0.6167, 0.6985, 0.6328, 0.7481, 0.6741, 0.7047, 0.6167, 0.6985, 0.6167, 0.6985, 0.6741, 0.7047, 0.6561, 0.6522, 0.6741, 0.7047, 0.7137, 0.6553, 0.6561, 0.6522, 0.6561, 0.6522, 0.7137, 0.6553, 0.6929, 0.6014, 0.7137, 0.6553, 0.7485, 0.6023, 0.6929, 0.6014, 0.6929, 0.6014, 0.7485, 0.6023, 0.7248, 0.5496, 0.7485, 0.6023, 0.777, 0.5496, 0.7248, 0.5496, 0.7248, 0.5496, 0.777, 0.5496, 0.7507, 0.5, 0.777, 0.5496, 0.7985, 0.5, 0.7507, 0.5, 0.5922, 0.7839, 0.6463, 0.7926, 0.6328, 0.7481, 0.6463, 0.7926, 0.689, 0.7535, 0.6328, 0.7481, 0.6328, 0.7481, 0.689, 0.7535, 0.6741, 0.7047, 0.689, 0.7535, 0.7305, 0.707, 0.6741, 0.7047, 0.6741, 0.7047, 0.7305, 0.707, 0.7137, 0.6553, 0.7305, 0.707, 0.7681, 0.6552, 0.7137, 0.6553, 0.7137, 0.6553, 0.7681, 0.6552, 0.7485, 0.6023, 0.7681, 0.6552, 0.7995, 0.6014, 0.7485, 0.6023, 0.7485, 0.6023, 0.7995, 0.6014, 0.777, 0.5496, 0.7995, 0.6014, 0.8235, 0.5488, 0.777, 0.5496, 0.777, 0.5496, 0.8235, 0.5488, 0.7985, 0.5, 0.8235, 0.5488, 0.8405, 0.5, 0.7985, 0.5, 0.6052, 0.8238, 0.6572, 0.8308, 0.6463, 0.7926, 0.6572, 0.8308, 0.7001, 0.7963, 0.6463, 0.7926, 0.6463, 0.7926, 0.7001, 0.7963, 0.689, 0.7535, 0.7001, 0.7963, 0.743, 0.7542, 0.689, 0.7535, 0.689, 0.7535, 0.743, 0.7542, 0.7305, 0.707, 0.743, 0.7542, 0.7827, 0.7054, 0.7305, 0.707, 0.7305, 0.707, 0.7827, 0.7054, 0.7681, 0.6552, 0.7827, 0.7054, 0.8168, 0.6525, 0.7681, 0.6552, 0.7681, 0.6552, 0.8168, 0.6525, 0.7995, 0.6014, 0.8168, 0.6525, 0.8437, 0.5988, 0.7995, 0.6014, 0.7995, 0.6014, 0.8437, 0.5988, 0.8235, 0.5488, 0.8437, 0.5988, 0.8631, 0.5473, 0.8235, 0.5488, 0.8235, 0.5488, 0.8631, 0.5473, 0.8405, 0.5, 0.8631, 0.5473, 0.8761, 0.5, 0.8405, 0.5, 0.4643, 0.5259, 0.5136, 0.5419, 0.5, 0.5, 0.4247, 0.5547, 0.4765, 0.5723, 0.4643, 0.5259, 0.3824, 0.5855, 0.4353, 0.6052, 0.4247, 0.5547, 0.3391, 0.6169, 0.3914, 0.6391, 0.3824, 0.5855, 0.2972, 0.6474, 0.3473, 0.6723, 0.3391, 0.6169, 0.2585, 0.6754, 0.3051, 0.7029, 0.2972, 0.6474, 0.2245, 0.7001, 0.267, 0.7296, 0.2585, 0.6754, 0.4643, 0.5259, 0.4765, 0.5723, 0.5136, 0.5419, 0.4765, 0.5723, 0.5288, 0.5885, 0.5136, 0.5419, 0.4247, 0.5547, 0.4353, 0.6052, 0.4765, 0.5723, 0.4353, 0.6052, 0.4906, 0.6231, 0.4765, 0.5723, 0.4765, 0.5723, 0.4906, 0.6231, 0.5288, 0.5885, 0.4906, 0.6231, 0.5449, 0.6383, 0.5288, 0.5885, 0.3824, 0.5855, 0.3914, 0.6391, 0.4353, 0.6052, 0.3914, 0.6391, 0.4482, 0.6595, 0.4353, 0.6052, 0.4353, 0.6052, 0.4482, 0.6595, 0.4906, 0.6231, 0.4482, 0.6595, 0.506, 0.6764, 0.4906, 0.6231, 0.4906, 0.6231, 0.506, 0.6764, 0.5449, 0.6383, 0.506, 0.6764, 0.5614, 0.6891, 0.5449, 0.6383, 0.3391, 0.6169, 0.3473, 0.6723, 0.3914, 0.6391, 0.3473, 0.6723, 0.4035, 0.6955, 0.3914, 0.6391, 0.3914, 0.6391, 0.4035, 0.6955, 0.4482, 0.6595, 0.4035, 0.6955, 0.4631, 0.7148, 0.4482, 0.6595, 0.4482, 0.6595, 0.4631, 0.7148, 0.506, 0.6764, 0.4631, 0.7148, 0.5223, 0.7292, 0.506, 0.6764, 0.506, 0.6764, 0.5223, 0.7292, 0.5614, 0.6891, 0.5223, 0.7292, 0.5775, 0.7384, 0.5614, 0.6891, 0.2972, 0.6474, 0.3051, 0.7029, 0.3473, 0.6723, 0.3051, 0.7029, 0.3591, 0.7288, 0.3473, 0.6723, 0.3473, 0.6723, 0.3591, 0.7288, 0.4035, 0.6955, 0.3591, 0.7288, 0.4184, 0.7512, 0.4035, 0.6955, 0.4035, 0.6955, 0.4184, 0.7512, 0.4631, 0.7148, 0.4184, 0.7512, 0.4794, 0.7679, 0.4631, 0.7148, 0.4631, 0.7148, 0.4794, 0.7679, 0.5223, 0.7292, 0.4794, 0.7679, 0.5384, 0.7787, 0.5223, 0.7292, 0.5223, 0.7292, 0.5384, 0.7787, 0.5775, 0.7384, 0.5384, 0.7787, 0.5922, 0.7839, 0.5775, 0.7384, 0.2585, 0.6754, 0.267, 0.7296, 0.3051, 0.7029, 0.267, 0.7296, 0.3173, 0.7581, 0.3051, 0.7029, 0.3051, 0.7029, 0.3173, 0.7581, 0.3591, 0.7288, 0.3173, 0.7581, 0.3744, 0.7832, 0.3591, 0.7288, 0.3591, 0.7288, 0.3744, 0.7832, 0.4184, 0.7512, 0.3744, 0.7832, 0.4352, 0.8029, 0.4184, 0.7512, 0.4184, 0.7512, 0.4352, 0.8029, 0.4794, 0.7679, 0.4352, 0.8029, 0.4961, 0.8162, 0.4794, 0.7679, 0.4794, 0.7679, 0.4961, 0.8162, 0.5384, 0.7787, 0.4961, 0.8162, 0.5536, 0.8227, 0.5384, 0.7787, 0.5384, 0.7787, 0.5536, 0.8227, 0.5922, 0.7839, 0.5536, 0.8227, 0.6052, 0.8238, 0.5922, 0.7839, 0.2245, 0.7001, 0.234, 0.7517, 0.267, 0.7296, 0.234, 0.7517, 0.28, 0.7819, 0.267, 0.7296, 0.267, 0.7296, 0.28, 0.7819, 0.3173, 0.7581, 0.28, 0.7819, 0.3333, 0.8096, 0.3173, 0.7581, 0.3173, 0.7581, 0.3333, 0.8096, 0.3744, 0.7832, 0.3333, 0.8096, 0.392, 0.8324, 0.3744, 0.7832, 0.3744, 0.7832, 0.392, 0.8324, 0.4352, 0.8029, 0.392, 0.8324, 0.4528, 0.8485, 0.4352, 0.8029, 0.4352, 0.8029, 0.4528, 0.8485, 0.4961, 0.8162, 0.4528, 0.8485, 0.5123, 0.8574, 0.4961, 0.8162, 0.4961, 0.8162, 0.5123, 0.8574, 0.5536, 0.8227, 0.5123, 0.8574, 0.5673, 0.86, 0.5536, 0.8227, 0.5536, 0.8227, 0.5673, 0.86, 0.6052, 0.8238, 0.5673, 0.86, 0.6162, 0.8577, 0.6052, 0.8238, 0.4643, 0.4741, 0.4643, 0.5259, 0.5, 0.5, 0.4247, 0.4453, 0.424, 0.5, 0.4643, 0.4741, 0.3824, 0.4145, 0.38, 0.4709, 0.4247, 0.4453, 0.3391, 0.3831, 0.3341, 0.4397, 0.3824, 0.4145, 0.2972, 0.3526, 0.2889, 0.408, 0.3391, 0.3831, 0.2585, 0.3246, 0.2468, 0.3773, 0.2972, 0.3526, 0.2245, 0.2999, 0.2096, 0.3493, 0.2585, 0.3246, 0.4643, 0.4741, 0.424, 0.5, 0.4643, 0.5259, 0.424, 0.5, 0.4247, 0.5547, 0.4643, 0.5259, 0.4247, 0.4453, 0.38, 0.4709, 0.424, 0.5, 0.38, 0.4709, 0.38, 0.5291, 0.424, 0.5, 0.424, 0.5, 0.38, 0.5291, 0.4247, 0.5547, 0.38, 0.5291, 0.3824, 0.5855, 0.4247, 0.5547, 0.3824, 0.4145, 0.3341, 0.4397, 0.38, 0.4709, 0.3341, 0.4397, 0.3323, 0.5, 0.38, 0.4709, 0.38, 0.4709, 0.3323, 0.5, 0.38, 0.5291, 0.3323, 0.5, 0.3341, 0.5603, 0.38, 0.5291, 0.38, 0.5291, 0.3341, 0.5603, 0.3824, 0.5855, 0.3341, 0.5603, 0.3391, 0.6169, 0.3824, 0.5855, 0.3391, 0.3831, 0.2889, 0.408, 0.3341, 0.4397, 0.2889, 0.408, 0.2843, 0.4687, 0.3341, 0.4397, 0.3341, 0.4397, 0.2843, 0.4687, 0.3323, 0.5, 0.2843, 0.4687, 0.2843, 0.5313, 0.3323, 0.5, 0.3323, 0.5, 0.2843, 0.5313, 0.3341, 0.5603, 0.2843, 0.5313, 0.2889, 0.592, 0.3341, 0.5603, 0.3341, 0.5603, 0.2889, 0.592, 0.3391, 0.6169, 0.2889, 0.592, 0.2972, 0.6474, 0.3391, 0.6169, 0.2972, 0.3526, 0.2468, 0.3773, 0.2889, 0.408, 0.2468, 0.3773, 0.2388, 0.4368, 0.2889, 0.408, 0.2889, 0.408, 0.2388, 0.4368, 0.2843, 0.4687, 0.2388, 0.4368, 0.2358, 0.5, 0.2843, 0.4687, 0.2843, 0.4687, 0.2358, 0.5, 0.2843, 0.5313, 0.2358, 0.5, 0.2388, 0.5632, 0.2843, 0.5313, 0.2843, 0.5313, 0.2388, 0.5632, 0.2889, 0.592, 0.2388, 0.5632, 0.2468, 0.6227, 0.2889, 0.592, 0.2889, 0.592, 0.2468, 0.6227, 0.2972, 0.6474, 0.2468, 0.6227, 0.2585, 0.6754, 0.2972, 0.6474, 0.2585, 0.3246, 0.2096, 0.3493, 0.2468, 0.3773, 0.2096, 0.3493, 0.1981, 0.406, 0.2468, 0.3773, 0.2468, 0.3773, 0.1981, 0.406, 0.2388, 0.4368, 0.1981, 0.406, 0.1919, 0.468, 0.2388, 0.4368, 0.2388, 0.4368, 0.1919, 0.468, 0.2358, 0.5, 0.1919, 0.468, 0.1919, 0.532, 0.2358, 0.5, 0.2358, 0.5, 0.1919, 0.532, 0.2388, 0.5632, 0.1919, 0.532, 0.1981, 0.594, 0.2388, 0.5632, 0.2388, 0.5632, 0.1981, 0.594, 0.2468, 0.6227, 0.1981, 0.594, 0.2096, 0.6507, 0.2468, 0.6227, 0.2468, 0.6227, 0.2096, 0.6507, 0.2585, 0.6754, 0.2096, 0.6507, 0.2245, 0.7001, 0.2585, 0.6754, 0.2245, 0.2999, 0.1784, 0.3248, 0.2096, 0.3493, 0.1784, 0.3248, 0.1639, 0.3779, 0.2096, 0.3493, 0.2096, 0.3493, 0.1639, 0.3779, 0.1981, 0.406, 0.1639, 0.3779, 0.154, 0.4372, 0.1981, 0.406, 0.1981, 0.406, 0.154, 0.4372, 0.1919, 0.468, 0.154, 0.4372, 0.1505, 0.5, 0.1919, 0.468, 0.1919, 0.468, 0.1505, 0.5, 0.1919, 0.532, 0.1505, 0.5, 0.154, 0.5628, 0.1919, 0.532, 0.1919, 0.532, 0.154, 0.5628, 0.1981, 0.594, 0.154, 0.5628, 0.1639, 0.6221, 0.1981, 0.594, 0.1981, 0.594, 0.1639, 0.6221, 0.2096, 0.6507, 0.1639, 0.6221, 0.1784, 0.6752, 0.2096, 0.6507, 0.2096, 0.6507, 0.1784, 0.6752, 0.2245, 0.7001, 0.1784, 0.6752, 0.1957, 0.7211, 0.2245, 0.7001, 0.5136, 0.4581, 0.4643, 0.4741, 0.5, 0.5, 0.5288, 0.4115, 0.4765, 0.4277, 0.5136, 0.4581, 0.5449, 0.3617, 0.4906, 0.3769, 0.5288, 0.4115, 0.5614, 0.3109, 0.506, 0.3236, 0.5449, 0.3617, 0.5775, 0.2616, 0.5223, 0.2708, 0.5614, 0.3109, 0.5922, 0.2161, 0.5384, 0.2213, 0.5775, 0.2616, 0.6052, 0.1762, 0.5536, 0.1773, 0.5922, 0.2161, 0.5136, 0.4581, 0.4765, 0.4277, 0.4643, 0.4741, 0.4765, 0.4277, 0.4247, 0.4453, 0.4643, 0.4741, 0.5288, 0.4115, 0.4906, 0.3769, 0.4765, 0.4277, 0.4906, 0.3769, 0.4353, 0.3948, 0.4765, 0.4277, 0.4765, 0.4277, 0.4353, 0.3948, 0.4247, 0.4453, 0.4353, 0.3948, 0.3824, 0.4145, 0.4247, 0.4453, 0.5449, 0.3617, 0.506, 0.3236, 0.4906, 0.3769, 0.506, 0.3236, 0.4482, 0.3405, 0.4906, 0.3769, 0.4906, 0.3769, 0.4482, 0.3405, 0.4353, 0.3948, 0.4482, 0.3405, 0.3914, 0.3609, 0.4353, 0.3948, 0.4353, 0.3948, 0.3914, 0.3609, 0.3824, 0.4145, 0.3914, 0.3609, 0.3391, 0.3831, 0.3824, 0.4145, 0.5614, 0.3109, 0.5223, 0.2708, 0.506, 0.3236, 0.5223, 0.2708, 0.4631, 0.2852, 0.506, 0.3236, 0.506, 0.3236, 0.4631, 0.2852, 0.4482, 0.3405, 0.4631, 0.2852, 0.4035, 0.3045, 0.4482, 0.3405, 0.4482, 0.3405, 0.4035, 0.3045, 0.3914, 0.3609, 0.4035, 0.3045, 0.3473, 0.3277, 0.3914, 0.3609, 0.3914, 0.3609, 0.3473, 0.3277, 0.3391, 0.3831, 0.3473, 0.3277, 0.2972, 0.3526, 0.3391, 0.3831, 0.5775, 0.2616, 0.5384, 0.2213, 0.5223, 0.2708, 0.5384, 0.2213, 0.4794, 0.2321, 0.5223, 0.2708, 0.5223, 0.2708, 0.4794, 0.2321, 0.4631, 0.2852, 0.4794, 0.2321, 0.4184, 0.2488, 0.4631, 0.2852, 0.4631, 0.2852, 0.4184, 0.2488, 0.4035, 0.3045, 0.4184, 0.2488, 0.3591, 0.2712, 0.4035, 0.3045, 0.4035, 0.3045, 0.3591, 0.2712, 0.3473, 0.3277, 0.3591, 0.2712, 0.3051, 0.2971, 0.3473, 0.3277, 0.3473, 0.3277, 0.3051, 0.2971, 0.2972, 0.3526, 0.3051, 0.2971, 0.2585, 0.3246, 0.2972, 0.3526, 0.5922, 0.2161, 0.5536, 0.1773, 0.5384, 0.2213, 0.5536, 0.1773, 0.4961, 0.1838, 0.5384, 0.2213, 0.5384, 0.2213, 0.4961, 0.1838, 0.4794, 0.2321, 0.4961, 0.1838, 0.4352, 0.1971, 0.4794, 0.2321, 0.4794, 0.2321, 0.4352, 0.1971, 0.4184, 0.2488, 0.4352, 0.1971, 0.3744, 0.2168, 0.4184, 0.2488, 0.4184, 0.2488, 0.3744, 0.2168, 0.3591, 0.2712, 0.3744, 0.2168, 0.3173, 0.2419, 0.3591, 0.2712, 0.3591, 0.2712, 0.3173, 0.2419, 0.3051, 0.2971, 0.3173, 0.2419, 0.267, 0.2704, 0.3051, 0.2971, 0.3051, 0.2971, 0.267, 0.2704, 0.2585, 0.3246, 0.267, 0.2704, 0.2245, 0.2999, 0.2585, 0.3246, 0.6052, 0.1762, 0.5673, 0.14, 0.5536, 0.1773, 0.5673, 0.14, 0.5123, 0.1426, 0.5536, 0.1773, 0.5536, 0.1773, 0.5123, 0.1426, 0.4961, 0.1838, 0.5123, 0.1426, 0.4528, 0.1515, 0.4961, 0.1838, 0.4961, 0.1838, 0.4528, 0.1515, 0.4352, 0.1971, 0.4528, 0.1515, 0.392, 0.1676, 0.4352, 0.1971, 0.4352, 0.1971, 0.392, 0.1676, 0.3744, 0.2168, 0.392, 0.1676, 0.3333, 0.1904, 0.3744, 0.2168, 0.3744, 0.2168, 0.3333, 0.1904, 0.3173, 0.2419, 0.3333, 0.1904, 0.28, 0.2181, 0.3173, 0.2419, 0.3173, 0.2419, 0.28, 0.2181, 0.267, 0.2704, 0.28, 0.2181, 0.234, 0.2483, 0.267, 0.2704, 0.267, 0.2704, 0.234, 0.2483, 0.2245, 0.2999, 0.234, 0.2483, 0.1957, 0.2789, 0.2245, 0.2999, 0.5441, 0.5, 0.5136, 0.4581, 0.5, 0.5, 0.593, 0.5, 0.5615, 0.4553, 0.5441, 0.5, 0.6454, 0.5, 0.6142, 0.453, 0.593, 0.5, 0.6989, 0.5, 0.6696, 0.4513, 0.6454, 0.5, 0.7507, 0.5, 0.7248, 0.4504, 0.6989, 0.5, 0.7985, 0.5, 0.777, 0.4504, 0.7507, 0.5, 0.8405, 0.5, 0.8235, 0.4512, 0.7985, 0.5, 0.5441, 0.5, 0.5615, 0.4553, 0.5136, 0.4581, 0.5615, 0.4553, 0.5288, 0.4115, 0.5136, 0.4581, 0.593, 0.5, 0.6142, 0.453, 0.5615, 0.4553, 0.6142, 0.453, 0.58, 0.4059, 0.5615, 0.4553, 0.5615, 0.4553, 0.58, 0.4059, 0.5288, 0.4115, 0.58, 0.4059, 0.5449, 0.3617, 0.5288, 0.4115, 0.6454, 0.5, 0.6696, 0.4513, 0.6142, 0.453, 0.6696, 0.4513, 0.6357, 0.4014, 0.6142, 0.453, 0.6142, 0.453, 0.6357, 0.4014, 0.58, 0.4059, 0.6357, 0.4014, 0.5988, 0.3538, 0.58, 0.4059, 0.58, 0.4059, 0.5988, 0.3538, 0.5449, 0.3617, 0.5988, 0.3538, 0.5614, 0.3109, 0.5449, 0.3617, 0.6989, 0.5, 0.7248, 0.4504, 0.6696, 0.4513, 0.7248, 0.4504, 0.6929, 0.3986, 0.6696, 0.4513, 0.6696, 0.4513, 0.6929, 0.3986, 0.6357, 0.4014, 0.6929, 0.3986, 0.6561, 0.3478, 0.6357, 0.4014, 0.6357, 0.4014, 0.6561, 0.3478, 0.5988, 0.3538, 0.6561, 0.3478, 0.6167, 0.3015, 0.5988, 0.3538, 0.5988, 0.3538, 0.6167, 0.3015, 0.5614, 0.3109, 0.6167, 0.3015, 0.5775, 0.2616, 0.5614, 0.3109, 0.7507, 0.5, 0.777, 0.4504, 0.7248, 0.4504, 0.777, 0.4504, 0.7485, 0.3977, 0.7248, 0.4504, 0.7248, 0.4504, 0.7485, 0.3977, 0.6929, 0.3986, 0.7485, 0.3977, 0.7137, 0.3447, 0.6929, 0.3986, 0.6929, 0.3986, 0.7137, 0.3447, 0.6561, 0.3478, 0.7137, 0.3447, 0.6741, 0.2953, 0.6561, 0.3478, 0.6561, 0.3478, 0.6741, 0.2953, 0.6167, 0.3015, 0.6741, 0.2953, 0.6328, 0.2519, 0.6167, 0.3015, 0.6167, 0.3015, 0.6328, 0.2519, 0.5775, 0.2616, 0.6328, 0.2519, 0.5922, 0.2161, 0.5775, 0.2616, 0.7985, 0.5, 0.8235, 0.4512, 0.777, 0.4504, 0.8235, 0.4512, 0.7995, 0.3986, 0.777, 0.4504, 0.777, 0.4504, 0.7995, 0.3986, 0.7485, 0.3977, 0.7995, 0.3986, 0.7681, 0.3448, 0.7485, 0.3977, 0.7485, 0.3977, 0.7681, 0.3448, 0.7137, 0.3447, 0.7681, 0.3448, 0.7305, 0.293, 0.7137, 0.3447, 0.7137, 0.3447, 0.7305, 0.293, 0.6741, 0.2953, 0.7305, 0.293, 0.689, 0.2465, 0.6741, 0.2953, 0.6741, 0.2953, 0.689, 0.2465, 0.6328, 0.2519, 0.689, 0.2465, 0.6463, 0.2074, 0.6328, 0.2519, 0.6328, 0.2519, 0.6463, 0.2074, 0.5922, 0.2161, 0.6463, 0.2074, 0.6052, 0.1762, 0.5922, 0.2161, 0.8405, 0.5, 0.8631, 0.4527, 0.8235, 0.4512, 0.8631, 0.4527, 0.8437, 0.4012, 0.8235, 0.4512, 0.8235, 0.4512, 0.8437, 0.4012, 0.7995, 0.3986, 0.8437, 0.4012, 0.8168, 0.3475, 0.7995, 0.3986, 0.7995, 0.3986, 0.8168, 0.3475, 0.7681, 0.3448, 0.8168, 0.3475, 0.7827, 0.2946, 0.7681, 0.3448, 0.7681, 0.3448, 0.7827, 0.2946, 0.7305, 0.293, 0.7827, 0.2946, 0.743, 0.2458, 0.7305, 0.293, 0.7305, 0.293, 0.743, 0.2458, 0.689, 0.2465, 0.743, 0.2458, 0.7001, 0.2037, 0.689, 0.2465, 0.689, 0.2465, 0.7001, 0.2037, 0.6463, 0.2074, 0.7001, 0.2037, 0.6572, 0.1692, 0.6463, 0.2074, 0.6463, 0.2074, 0.6572, 0.1692, 0.6052, 0.1762, 0.6572, 0.1692, 0.6162, 0.1423, 0.6052, 0.1762])
me_icosphere.use_remesh_preserve_volume = False
me_icosphere.use_remesh_preserve_attributes = False
me_icosphere.use_mirror_vertex_groups = False
me_icosphere.update()

# ---- objects
ob_icosphere = bpy.data.objects.new('Icosphere', me_icosphere)
ob_lamp = bpy.data.objects.new('Lamp', light_lamp)
ob_camera = bpy.data.objects.new('Camera', cam_camera)

# ---- transforms, parenting, visibility, modifiers, constraints
ob_icosphere.location = (0.0, 0.0, 0.0)
ob_icosphere.lineart.crease_threshold = 0.0
_m = ob_icosphere.modifiers.new('Lattice', 'LATTICE')
ob_lamp.location = (4.076, 1.005, 5.904)
ob_lamp.rotation_euler = (0.6503, 0.05522, 1.866)
ob_lamp.lock_rotations_4d = False
ob_lamp.empty_display_type = 'ARROWS'
ob_lamp.color = (0.0, 0.0, 0.0, 0.0)
ob_lamp.lineart.crease_threshold = 0.0
ob_camera.location = (7.481, -6.508, 5.344)
ob_camera.rotation_euler = (1.109, 0.01082, 0.8149)
ob_camera.lock_rotations_4d = False
ob_camera.empty_display_type = 'ARROWS'
ob_camera.color = (0.0, 0.0, 0.0, 0.0)
ob_camera.display_type = 'WIRE'
ob_camera.lineart.crease_threshold = 0.0

# ---- collection membership
col_collection_1.objects.link(ob_icosphere)
col_collection_1.objects.link(ob_lamp)
col_collection_1.objects.link(ob_camera)

# ---- scene / render settings (as saved in the file)
scene.camera = ob_camera
scene.frame_start = 1; scene.frame_end = 250; scene.frame_set(1)
scene.render.engine = 'BLENDER_EEVEE_NEXT'
scene.render.image_settings.color_mode = 'RGB'
scene.render.image_settings.compression = 90
scene.render.resolution_percentage = 50
scene.render.dither_intensity = 0.0
scene.cycles.use_denoising = False
scene.cycles.samples = 10
scene.cycles.sampling_pattern = 'TABULATED_SOBOL'
scene.cycles.light_sampling_threshold = 0.0
scene.cycles.use_adaptive_sampling = False
scene.cycles.use_light_tree = False
scene.cycles.blur_glossy = 0.0
scene.cycles.volume_bounces = 1
scene.cycles.pixel_filter_type = 'GAUSSIAN'
scene.cycles.sample_clamp_indirect = 0.0
scene.view_settings.view_transform = 'Standard'
bpy.context.view_layer.update()
